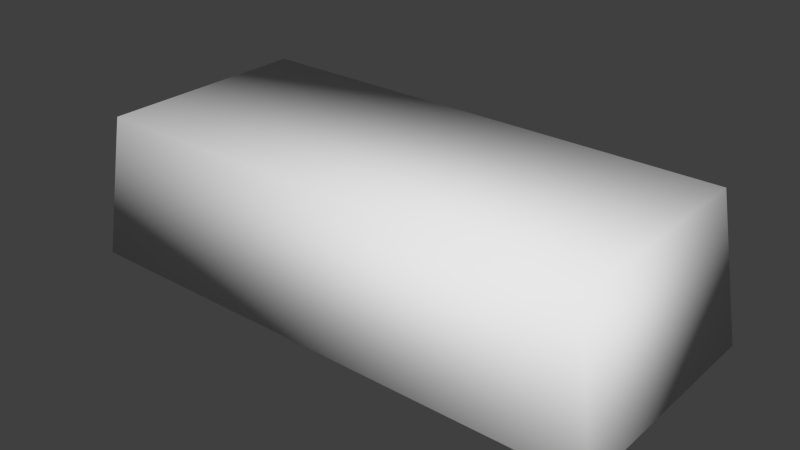# Source: clay-brick.blend  (saved by Blender 2.73.0; exported with 4.5.12 LTS)
import bpy
from mathutils import Matrix  # noqa: F401  (used for matrix-valued properties, if any)

bpy.ops.wm.read_factory_settings(use_empty=True)
scene = bpy.context.scene
scene.name = 'Scene'

# ---- collections
col_collection_1 = bpy.data.collections.new('Collection 1'); scene.collection.children.link(col_collection_1)

# ---- materials (node trees are filled in below, after node groups)
mat_material_001 = bpy.data.materials.new('Material.001')
mat_material_001.alpha_threshold = 0.0
mat_material_001.use_transparent_shadow = False
mat_material_001.roughness = 0.5

# ---- material node trees

# ---- world
world_world = bpy.data.worlds.new('World'); scene.world = world_world
world_world.color = (0.05088, 0.05088, 0.05088)
world_world.use_sun_shadow = False
world_world.sun_shadow_jitter_overblur = 0.0
world_world.cycles.sampling_method = 'MANUAL'
world_world.cycles.sample_map_resolution = 256

# ---- meshes
me_cube_001 = bpy.data.meshes.new('Cube.001')
me_cube_001.from_pydata([(-0.3296, -0.1427, -0.0239), (-0.3296, 0.1427, -0.0239), (0.3296, 0.1427, -0.0239), (0.3296, -0.1427, -0.0239), (-0.3028, -0.1311, 0.1529), (-0.3028, 0.1311, 0.1529), (0.3028, 0.1311, 0.1529), (0.3028, -0.1311, 0.1529)], [], [(4, 5, 1, 0), (5, 6, 2, 1), (6, 7, 3, 2), (7, 4, 0, 3), (0, 1, 2, 3), (7, 6, 5, 4)])
me_cube_001.polygons.foreach_set('use_smooth', [True] * 6)
_uv = me_cube_001.uv_layers.new(name='UVMap')
_uv.uv.foreach_set('vector', [0.708, 0.1975, 0.9711, 0.1975, 0.9827, 0.3769, 0.6964, 0.3769, 0.05025, 0.6019, 0.6909, 0.6019, 0.7192, 0.7893, 0.02191, 0.7893, 0.9703, 0.6137, 0.7072, 0.6137, 0.6955, 0.4342, 0.9819, 0.4342, 0.6909, 0.9895, 0.05025, 0.9895, 0.02191, 0.8021, 0.7192, 0.8021, 0.01654, 0.3015, 0.01654, 0.01378, 0.6812, 0.01378, 0.6812, 0.3015, 0.6272, 0.3205, 0.6272, 0.5848, 0.01654, 0.5848, 0.01654, 0.3205])
me_cube_001.materials.append(mat_material_001)
me_cube_001.use_remesh_preserve_volume = False
me_cube_001.use_remesh_preserve_attributes = False
me_cube_001.use_mirror_vertex_groups = False
me_cube_001.use_paint_bone_selection = False
me_cube_001.use_paint_mask = True
me_cube_001.update()

# ---- objects
ob_clay_brick = bpy.data.objects.new('clay-brick', me_cube_001)

# ---- transforms, parenting, visibility, modifiers, constraints
ob_clay_brick.location = (0.0, 0.0, 0.0)
ob_clay_brick.lineart.crease_threshold = 0.0

# ---- collection membership
col_collection_1.objects.link(ob_clay_brick)

# ---- scene / render settings (as saved in the file)
scene.frame_start = 1; scene.frame_end = 250; scene.frame_set(1)
scene.render.engine = 'BLENDER_EEVEE_NEXT'
scene.render.resolution_percentage = 50
scene.render.dither_intensity = 0.0
scene.cycles.use_denoising = False
scene.cycles.samples = 10
scene.cycles.sampling_pattern = 'TABULATED_SOBOL'
scene.cycles.light_sampling_threshold = 0.0
scene.cycles.use_adaptive_sampling = False
scene.cycles.use_light_tree = False
scene.cycles.blur_glossy = 0.0
scene.cycles.pixel_filter_type = 'GAUSSIAN'
scene.cycles.sample_clamp_indirect = 0.0
scene.view_settings.view_transform = 'Standard'
bpy.context.view_layer.update()

# ---- added for rendering (the .blend has no active camera and no usable light): camera, sun
cam_auto = bpy.data.cameras.new('AutoCamera')
cam_auto.lens = 50.0
cam_auto.sensor_width = 36.0
cam_auto.clip_end = 1000.0
ob_auto_camera = bpy.data.objects.new('AutoCamera', cam_auto)
scene.collection.objects.link(ob_auto_camera)
ob_auto_camera.location = (0.684448, -0.821338, 0.612041)
ob_auto_camera.rotation_euler = (1.09748, -7.21219e-08, 0.694738)
scene.camera = ob_auto_camera
light_auto_sun = bpy.data.lights.new('AutoSun', 'SUN')
light_auto_sun.energy = 3.0
light_auto_sun.angle = 0.0523599
ob_auto_sun = bpy.data.objects.new('AutoSun', light_auto_sun)
scene.collection.objects.link(ob_auto_sun)
ob_auto_sun.rotation_euler = (0.872665, 0.174533, 0.523599)
bpy.context.view_layer.update()
